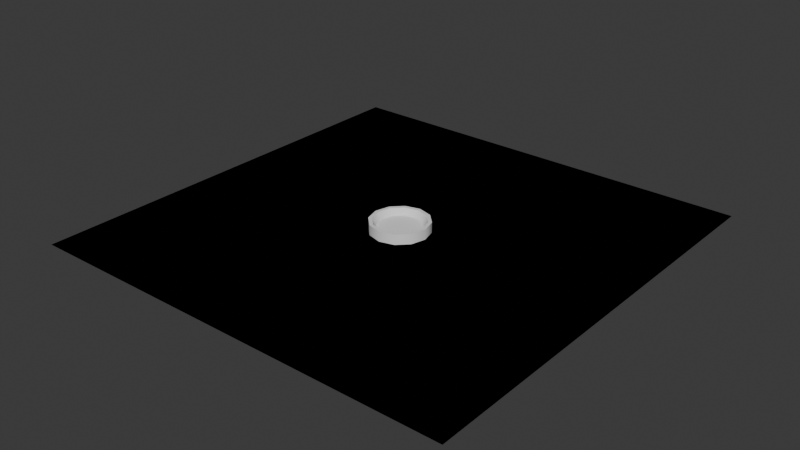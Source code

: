 # Source: mesh_fountain.blend  (saved by Blender 4.2.66; exported with 4.5.12 LTS)
import bpy
from mathutils import Matrix  # noqa: F401  (used for matrix-valued properties, if any)

bpy.ops.wm.read_factory_settings(use_empty=True)
scene = bpy.context.scene
scene.name = 'Scene'

# ---- collections
col_collection = bpy.data.collections.new('Collection'); scene.collection.children.link(col_collection)

# ---- world
world_world = bpy.data.worlds.new('World'); scene.world = world_world
world_world.use_nodes = True; world_world.node_tree.nodes.clear()
_N = world_world.node_tree.nodes; _L = world_world.node_tree.links
n0 = _N.new('ShaderNodeOutputWorld'); n0.name = 'World Output'; n0.location = (300, 300)
n1 = _N.new('ShaderNodeBackground'); n1.name = 'Background'; n1.location = (10, 300)
n1.inputs[0].default_value = (0.05088, 0.05088, 0.05088, 1.0)
_L.new(n1.outputs[0], n0.inputs[0])
n0.is_active_output = True
world_world.color = (0.05088, 0.05088, 0.05088)
world_world.sun_shadow_jitter_overblur = 0.0

# ---- meshes
me_cylinder_001 = bpy.data.meshes.new('Cylinder.001')
me_cylinder_001.from_pydata([(0.0, 4.0, 0.0), (0.0, 3.521, 1.4), (2.0, 3.464, 0.0), (1.761, 3.05, 1.4), (3.464, 2.0, 0.0), (3.05, 1.761, 1.4), (4.0, 1.738e-08, 0.0), (3.521, 1.738e-08, 1.4), (3.464, -2.0, 0.0), (3.05, -1.761, 1.4), (2.0, -3.464, 0.0), (1.761, -3.05, 1.4), (0.0, -4.0, 0.0), (0.0, -3.521, 1.4), (-2.0, -3.464, 0.0), (-1.761, -3.05, 1.4), (-3.464, -2.0, 0.0), (-3.05, -1.761, 1.4), (-4.0, 1.738e-08, 0.0), (-3.521, 1.738e-08, 1.4), (-3.464, 2.0, 0.0), (-3.05, 1.761, 1.4), (-2.0, 3.464, 0.0), (-1.761, 3.05, 1.4), (2.0, 3.464, 1.4), (0.0, 4.0, 1.4), (3.464, 2.0, 1.4), (4.0, 1.738e-08, 1.4), (3.464, -2.0, 1.4), (2.0, -3.464, 1.4), (0.0, -4.0, 1.4), (-2.0, -3.464, 1.4), (-3.464, -2.0, 1.4), (-4.0, 1.738e-08, 1.4), (-3.464, 2.0, 1.4), (-2.0, 3.464, 1.4), (1.511, 2.618, 0.5164), (2.813e-09, 3.023, 0.5164), (2.618, 1.511, 0.5164), (3.023, 1.774e-08, 0.5164), (2.618, -1.511, 0.5164), (1.511, -2.618, 0.5164), (2.813e-09, -3.023, 0.5164), (-1.511, -2.618, 0.5164), (-2.618, -1.511, 0.5164), (-3.023, 1.774e-08, 0.5164), (-2.618, 1.511, 0.5164), (-1.511, 2.618, 0.5164)], [], [(0, 25, 24, 2), (2, 24, 26, 4), (4, 26, 27, 6), (6, 27, 28, 8), (8, 28, 29, 10), (10, 29, 30, 12), (12, 30, 31, 14), (14, 31, 32, 16), (16, 32, 33, 18), (18, 33, 34, 20), (11, 9, 40, 41), (20, 34, 35, 22), (22, 35, 25, 0), (1, 3, 24, 25), (3, 5, 26, 24), (5, 7, 27, 26), (7, 9, 28, 27), (9, 11, 29, 28), (11, 13, 30, 29), (13, 15, 31, 30), (15, 17, 32, 31), (17, 19, 33, 32), (19, 21, 34, 33), (21, 23, 35, 34), (23, 1, 25, 35), (36, 37, 47, 46, 45, 44, 43, 42, 41, 40, 39, 38), (1, 23, 47, 37), (5, 3, 36, 38), (19, 17, 44, 45), (13, 11, 41, 42), (7, 5, 38, 39), (21, 19, 45, 46), (15, 13, 42, 43), (9, 7, 39, 40), (23, 21, 46, 47), (3, 1, 37, 36), (17, 15, 43, 44)])
me_cylinder_001.polygons.foreach_set('use_smooth', [True] * 37)
_k = set([(0, 2), (0, 22), (1, 3), (1, 23), (2, 4), (3, 5), (4, 6), (5, 7), (6, 8), (7, 9), (8, 10), (9, 11), (10, 12), (11, 13), (12, 14), (13, 15), (14, 16), (15, 17), (16, 18), (17, 19), (18, 20), (19, 21), (20, 22), (21, 23), (24, 25), (24, 26), (25, 35), (26, 27), (27, 28), (28, 29), (29, 30), (30, 31), (31, 32), (32, 33), (33, 34), (34, 35), (36, 37), (36, 38), (37, 47), (38, 39), (39, 40), (40, 41), (41, 42), (42, 43), (43, 44), (44, 45), (45, 46), (46, 47)])
me_cylinder_001.attributes.new('sharp_edge', 'BOOLEAN', 'EDGE').data.foreach_set('value', [ (min(e.vertices), max(e.vertices)) in _k for e in me_cylinder_001.edges])
_uv = me_cylinder_001.uv_layers.new(name='UVMap')
_uv.uv.foreach_set('vector', [1.0, 0.5, 1.0, 1.0, 0.9167, 1.0, 0.9167, 0.5, 0.9167, 0.5, 0.9167, 1.0, 0.8333, 1.0, 0.8333, 0.5, 0.8333, 0.5, 0.8333, 1.0, 0.75, 1.0, 0.75, 0.5, 0.75, 0.5, 0.75, 1.0, 0.6667, 1.0, 0.6667, 0.5, 0.6667, 0.5, 0.6667, 1.0, 0.5833, 1.0, 0.5833, 0.5, 0.5833, 0.5, 0.5833, 1.0, 0.5, 1.0, 0.5, 0.5, 0.5, 0.5, 0.5, 1.0, 0.4167, 1.0, 0.4167, 0.5, 0.4167, 0.5, 0.4167, 1.0, 0.3333, 1.0, 0.3333, 0.5, 0.3333, 0.5, 0.3333, 1.0, 0.25, 1.0, 0.25, 0.5, 0.25, 0.5, 0.25, 1.0, 0.1667, 1.0, 0.1667, 0.5, 0.3556, 0.06703, 0.433, 0.1444, 0.433, 0.1444, 0.3556, 0.06703, 0.1667, 0.5, 0.1667, 1.0, 0.08333, 1.0, 0.08333, 0.5, 0.08333, 0.5, 0.08333, 1.0, 7.451e-08, 1.0, 7.451e-08, 0.5, 0.25, 0.4613, 0.3556, 0.433, 0.37, 0.4578, 0.25, 0.49, 0.3556, 0.433, 0.433, 0.3556, 0.4578, 0.37, 0.37, 0.4578, 0.433, 0.3556, 0.4613, 0.25, 0.49, 0.25, 0.4578, 0.37, 0.4613, 0.25, 0.433, 0.1444, 0.4578, 0.13, 0.49, 0.25, 0.433, 0.1444, 0.3556, 0.06703, 0.37, 0.04215, 0.4578, 0.13, 0.3556, 0.06703, 0.25, 0.03872, 0.25, 0.01, 0.37, 0.04215, 0.25, 0.03872, 0.1444, 0.06703, 0.13, 0.04215, 0.25, 0.01, 0.1444, 0.06703, 0.06703, 0.1444, 0.04215, 0.13, 0.13, 0.04215, 0.06703, 0.1444, 0.03872, 0.25, 0.01, 0.25, 0.04215, 0.13, 0.03872, 0.25, 0.06703, 0.3556, 0.04215, 0.37, 0.01, 0.25, 0.06703, 0.3556, 0.1444, 0.433, 0.13, 0.4578, 0.04215, 0.37, 0.1444, 0.433, 0.25, 0.4613, 0.25, 0.49, 0.13, 0.4578, 0.3556, 0.433, 0.25, 0.4613, 0.1444, 0.433, 0.06703, 0.3556, 0.03872, 0.25, 0.06703, 0.1444, 0.1444, 0.06703, 0.25, 0.03872, 0.3556, 0.06703, 0.433, 0.1444, 0.4613, 0.25, 0.433, 0.3556, 0.25, 0.4613, 0.1444, 0.433, 0.1444, 0.433, 0.25, 0.4613, 0.433, 0.3556, 0.3556, 0.433, 0.3556, 0.433, 0.433, 0.3556, 0.03872, 0.25, 0.06703, 0.1444, 0.06703, 0.1444, 0.03872, 0.25, 0.25, 0.03872, 0.3556, 0.06703, 0.3556, 0.06703, 0.25, 0.03872, 0.4613, 0.25, 0.433, 0.3556, 0.433, 0.3556, 0.4613, 0.25, 0.06703, 0.3556, 0.03872, 0.25, 0.03872, 0.25, 0.06703, 0.3556, 0.1444, 0.06703, 0.25, 0.03872, 0.25, 0.03872, 0.1444, 0.06703, 0.433, 0.1444, 0.4613, 0.25, 0.4613, 0.25, 0.433, 0.1444, 0.1444, 0.433, 0.06703, 0.3556, 0.06703, 0.3556, 0.1444, 0.433, 0.3556, 0.433, 0.25, 0.4613, 0.25, 0.4613, 0.3556, 0.433, 0.06703, 0.1444, 0.1444, 0.06703, 0.1444, 0.06703, 0.06703, 0.1444])
me_cylinder_001.update()
me_circle_011 = bpy.data.meshes.new('Circle.011')
me_circle_011.from_pydata([(25.89, -14.57, 0.0), (18.71, -18.71, 0.0), (14.57, -25.89, 0.0), (14.57, -30.03, 0.0), (30.03, -14.57, 0.0), (30.03, -30.03, 0.0), (0.0, -25.93, 0.0), (0.0, -30.07, 0.0), (25.93, 0.0, 0.0), (30.07, 0.0, 0.0)], [], [(1, 2, 3, 5, 4, 0), (3, 2, 6, 7), (0, 4, 9, 8)])
_uv = me_circle_011.uv_layers.new(name='UVMap')
_uv.uv.foreach_set('vector', [0.0, 0.0, 0.0, 0.0, 0.0, 0.0, 0.0, 0.0, 0.0, 0.0, 0.0, 0.0, 0.0, 0.0, 0.0, 0.0, 0.0, 0.0, 0.0, 0.0, 0.0, 0.0, 0.0, 0.0, 0.0, 0.0, 0.0, 0.0])
me_circle_011.update()
me_circle_012 = bpy.data.meshes.new('Circle.012')
me_circle_012.from_pydata([(25.89, -14.57, 0.0), (18.71, -18.71, 0.0), (14.57, -25.89, 0.0), (0.0, -25.93, 0.0), (25.93, 0.0, 0.0), (0.0, 0.0, 0.0)], [], [(1, 0, 4, 5, 3, 2)])
_uv = me_circle_012.uv_layers.new(name='UVMap')
_uv.uv.foreach_set('vector', [0.0, 0.0, 0.0, 0.0, 0.0, 0.0, 0.0, 0.0, 0.0, 0.0, 0.0, 0.0])
me_circle_012.update()
me_circle_013 = bpy.data.meshes.new('Circle.013')
me_circle_013.from_pydata([(25.89, -14.57, 0.0), (18.71, -18.71, 0.0), (14.57, -25.89, 0.0), (0.0, -25.93, 0.0), (25.93, 0.0, 0.0), (0.0, 0.0, 0.0)], [], [(1, 0, 4, 5, 3, 2)])
_uv = me_circle_013.uv_layers.new(name='UVMap')
_uv.uv.foreach_set('vector', [0.0, 0.0, 0.0, 0.0, 0.0, 0.0, 0.0, 0.0, 0.0, 0.0, 0.0, 0.0])
me_circle_013.update()
me_circle_014 = bpy.data.meshes.new('Circle.014')
me_circle_014.from_pydata([(25.89, -14.57, 0.0), (18.71, -18.71, 0.0), (14.57, -25.89, 0.0), (14.57, -30.03, 0.0), (30.03, -14.57, 0.0), (30.03, -30.03, 0.0), (0.0, -25.93, 0.0), (0.0, -30.07, 0.0), (25.93, 0.0, 0.0), (30.07, 0.0, 0.0)], [], [(1, 2, 3, 5, 4, 0), (3, 2, 6, 7), (0, 4, 9, 8)])
_uv = me_circle_014.uv_layers.new(name='UVMap')
_uv.uv.foreach_set('vector', [0.0, 0.0, 0.0, 0.0, 0.0, 0.0, 0.0, 0.0, 0.0, 0.0, 0.0, 0.0, 0.0, 0.0, 0.0, 0.0, 0.0, 0.0, 0.0, 0.0, 0.0, 0.0, 0.0, 0.0, 0.0, 0.0, 0.0, 0.0])
me_circle_014.update()

# ---- objects
ob_fountain = bpy.data.objects.new('Fountain', me_cylinder_001)
ob_empty = bpy.data.objects.new('Empty', None)
ob_pavement = bpy.data.objects.new('Pavement', me_circle_011)
ob_grass = bpy.data.objects.new('Grass', me_circle_012)
ob_grass__colonly = bpy.data.objects.new('Grass -colonly', me_circle_013)
ob_pavement__colonly = bpy.data.objects.new('Pavement -colonly', me_circle_014)

# ---- transforms, parenting, visibility, modifiers, constraints
ob_fountain.location = (30.0, -30.0, 0.0)
ob_empty.location = (30.0, -30.0, 0.0)
ob_pavement.location = (0.0, 0.0, 0.0)
_m = ob_pavement.modifiers.new('Mirror', 'MIRROR')
_m.use_axis = (True, True, False)
_m.mirror_object = ob_empty
ob_grass.location = (0.0, 0.0, 0.0)
_m = ob_grass.modifiers.new('Mirror', 'MIRROR')
_m.use_axis = (True, True, False)
_m.mirror_object = ob_empty
ob_grass__colonly.location = (0.0, 0.0, 0.0)
_m = ob_grass__colonly.modifiers.new('Mirror', 'MIRROR')
_m.use_axis = (True, True, False)
_m.mirror_object = ob_empty
ob_pavement__colonly.location = (0.0, 0.0, 0.0)
_m = ob_pavement__colonly.modifiers.new('Mirror', 'MIRROR')
_m.use_axis = (True, True, False)
_m.mirror_object = ob_empty

# ---- collection membership
col_collection.objects.link(ob_fountain)
col_collection.objects.link(ob_empty)
col_collection.objects.link(ob_pavement)
col_collection.objects.link(ob_grass)
col_collection.objects.link(ob_grass__colonly)
col_collection.objects.link(ob_pavement__colonly)

# ---- scene / render settings (as saved in the file)
scene.frame_start = 1; scene.frame_end = 250; scene.frame_set(1)
scene.render.engine = 'BLENDER_EEVEE_NEXT'
bpy.context.view_layer.update()

# ---- added for rendering (the .blend has no active camera and no usable light): camera, sun
cam_auto = bpy.data.cameras.new('AutoCamera')
cam_auto.lens = 50.0
cam_auto.sensor_width = 36.0
cam_auto.clip_end = 1378.0
ob_auto_camera = bpy.data.objects.new('AutoCamera', cam_auto)
scene.collection.objects.link(ob_auto_camera)
ob_auto_camera.location = (108.519, -124.222, 63.5149)
ob_auto_camera.rotation_euler = (1.09748, -7.21219e-08, 0.694738)
scene.camera = ob_auto_camera
light_auto_sun = bpy.data.lights.new('AutoSun', 'SUN')
light_auto_sun.energy = 3.0
light_auto_sun.angle = 0.0523599
ob_auto_sun = bpy.data.objects.new('AutoSun', light_auto_sun)
scene.collection.objects.link(ob_auto_sun)
ob_auto_sun.rotation_euler = (0.872665, 0.174533, 0.523599)
bpy.context.view_layer.update()
